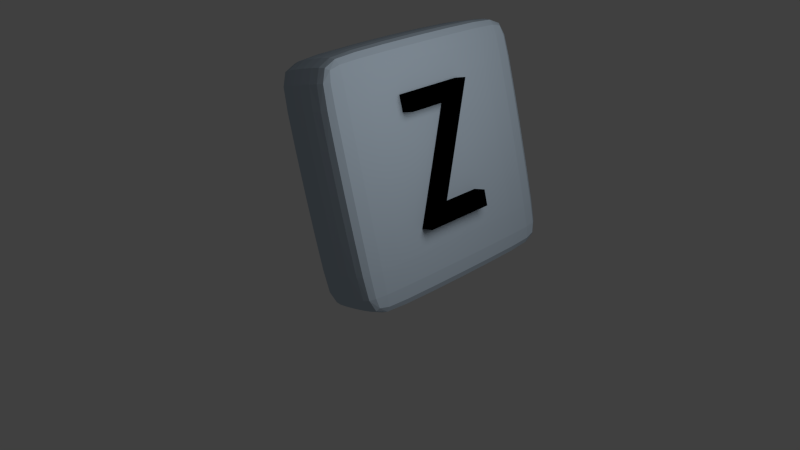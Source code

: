 # Source: Z.blend  (saved by Blender 2.61.0; exported with 4.5.12 LTS)
import bpy
from mathutils import Matrix  # noqa: F401  (used for matrix-valued properties, if any)

bpy.ops.wm.read_factory_settings(use_empty=True)
scene = bpy.context.scene
scene.name = 'Scene'

# ---- collections
col_collection_1 = bpy.data.collections.new('Collection 1'); scene.collection.children.link(col_collection_1)

# ---- materials (node trees are filled in below, after node groups)
mat_material_001 = bpy.data.materials.new('Material.001')
mat_material_001.alpha_threshold = 0.0
mat_material_001.use_transparent_shadow = False
mat_material_001.diffuse_color = (0.0, 0.0, 0.0, 1.0)
mat_material_001.roughness = 0.5
mat_material_001.line_color = (0.0, 0.0, 0.0, 1.0)
mat_material = bpy.data.materials.new('Material')
mat_material.alpha_threshold = 0.0
mat_material.use_transparent_shadow = False
mat_material.diffuse_color = (0.5, 0.6, 0.7, 1.0)
mat_material.roughness = 0.5
mat_material.line_color = (0.0, 0.0, 0.0, 1.0)

# ---- material node trees

# ---- world
world_world = bpy.data.worlds.new('World'); scene.world = world_world
world_world.color = (0.05088, 0.05088, 0.05088)
world_world.use_sun_shadow = False
world_world.sun_shadow_jitter_overblur = 0.0
world_world.cycles.sampling_method = 'MANUAL'
world_world.cycles.sample_map_resolution = 256

# ---- cameras
cam_camera = bpy.data.cameras.new('Camera')
cam_camera.clip_end = 100.0
cam_camera.lens = 35.0
cam_camera.sensor_width = 32.0
cam_camera.sensor_height = 18.0
cam_camera.ortho_scale = 7.314
cam_camera.dof.focus_distance = 0.0
cam_camera.dof.aperture_fstop = 128.0

# ---- lights
light_lamp = bpy.data.lights.new('Lamp', 'POINT')
light_lamp.transmission_factor = 0.0
light_lamp.cutoff_distance = 30.0
light_lamp.energy = 100.0
light_lamp.shadow_buffer_clip_start = 1.001
light_lamp.shadow_soft_size = 1.0
light_lamp.shadow_maximum_resolution = 0.006
light_lamp.use_absolute_resolution = True
light_lamp.cycles.use_multiple_importance_sampling = False

# ---- meshes
me_cube = bpy.data.meshes.new('Cube')
me_cube.from_pydata([(0.906, 0.906, -1.0), (0.906, -0.906, -1.0), (-0.906, -0.906, -1.0), (-0.906, 0.906, -1.0), (0.906, 0.906, 1.0), (-0.906, 0.906, 1.0), (-0.906, -0.906, 1.0), (0.906, -0.906, 1.0), (1.0, 0.906, -0.906), (1.0, 0.906, 0.906), (1.0, -0.906, 0.906), (1.0, -0.906, -0.906), (0.906, -1.0, -0.906), (0.906, -1.0, 0.906), (-0.906, -1.0, 0.906), (-0.906, -1.0, -0.906), (-1.0, -0.906, -0.906), (-1.0, -0.906, 0.906), (-1.0, 0.906, 0.906), (-1.0, 0.906, -0.906), (0.906, 1.0, 0.906), (0.906, 1.0, -0.906), (-0.906, 1.0, -0.906), (-0.906, 1.0, 0.906)], [], [(0, 1, 2, 3), (6, 7, 4, 5), (10, 11, 8, 9), (14, 15, 12, 13), (18, 19, 16, 17), (22, 23, 20, 21), (0, 8, 11, 1), (15, 2, 1, 12), (21, 0, 3, 22), (19, 3, 2, 16), (23, 5, 4, 20), (5, 18, 17, 6), (7, 10, 9, 4), (6, 14, 13, 7), (20, 9, 8, 21), (10, 13, 12, 11), (14, 17, 16, 15), (18, 23, 22, 19), (0, 21, 8), (1, 11, 12), (2, 15, 16), (3, 19, 22), (4, 9, 20), (7, 13, 10), (6, 17, 14), (5, 23, 18)])
me_cube.materials.append(mat_material)
me_cube.use_remesh_preserve_volume = False
me_cube.use_remesh_preserve_attributes = False
me_cube.use_mirror_vertex_groups = False
me_cube.update()

# ---- curves / text
txt_w_001 = bpy.data.curves.new('W.001', 'FONT')
txt_w_001.dimensions = '2D'
txt_w_001.body = 'Z'
txt_w_001.materials.append(mat_material_001)
txt_w_001.use_path_clamp = True
txt_w_001.bevel_resolution = 0
txt_w_001.extrude = 0.06

# ---- objects
ob_w = bpy.data.objects.new('W', txt_w_001)
ob_cube = bpy.data.objects.new('Cube', me_cube)
ob_lamp = bpy.data.objects.new('Lamp', light_lamp)
ob_camera = bpy.data.objects.new('Camera', cam_camera)

# ---- transforms, parenting, visibility, modifiers, constraints
ob_w.location = (5.389, -2.376, 2.654)
ob_w.rotation_euler = (1.309, 3.892e-09, 1.571)
ob_w.scale = (1.0, 1.5, 2.0)
ob_w.color = (0.0, 1.0, 0.01031, 1.0)
ob_w.lineart.crease_threshold = 0.0
ob_cube.location = (5.0, -2.0, 3.0)
ob_cube.rotation_euler = (3.892e-09, -0.2618, 0.0)
ob_cube.scale = (0.3, 1.0, 1.0)
ob_cube.lock_rotations_4d = False
ob_cube.empty_display_type = 'ARROWS'
ob_cube.lineart.crease_threshold = 0.0
_m = ob_cube.modifiers.new('Subsurf', 'SUBSURF')
_m.uv_smooth = 'PRESERVE_CORNERS'
_m.quality = 2
_m.levels = 5
_m.show_only_control_edges = False
ob_lamp.location = (7.413, -2.303, 4.797)
ob_lamp.rotation_euler = (0.6503, 0.05522, 1.866)
ob_lamp.lock_rotations_4d = False
ob_lamp.empty_display_type = 'ARROWS'
ob_lamp.color = (0.0, 0.0, 0.0, 0.0)
ob_lamp.lineart.crease_threshold = 0.0
ob_camera.location = (9.6, -6.508, 5.629)
ob_camera.rotation_euler = (1.109, 0.01082, 0.8149)
ob_camera.lock_rotations_4d = False
ob_camera.empty_display_type = 'ARROWS'
ob_camera.color = (0.0, 0.0, 0.0, 0.0)
ob_camera.display_type = 'WIRE'
ob_camera.lineart.crease_threshold = 0.0

# ---- collection membership
col_collection_1.objects.link(ob_w)
col_collection_1.objects.link(ob_cube)
col_collection_1.objects.link(ob_lamp)
col_collection_1.objects.link(ob_camera)

# ---- scene / render settings (as saved in the file)
scene.camera = ob_camera
scene.frame_start = 1; scene.frame_end = 250; scene.frame_set(-38)
scene.render.engine = 'BLENDER_EEVEE_NEXT'
scene.render.image_settings.color_mode = 'RGB'
scene.render.image_settings.compression = 90
scene.render.resolution_percentage = 50
scene.render.dither_intensity = 0.0
scene.render.bake_margin = 2
scene.render.bake_bias = 0.0
scene.cycles.use_denoising = False
scene.cycles.samples = 10
scene.cycles.sampling_pattern = 'TABULATED_SOBOL'
scene.cycles.light_sampling_threshold = 0.0
scene.cycles.use_adaptive_sampling = False
scene.cycles.use_light_tree = False
scene.cycles.blur_glossy = 0.0
scene.cycles.volume_bounces = 1
scene.cycles.pixel_filter_type = 'GAUSSIAN'
scene.cycles.sample_clamp_indirect = 0.0
scene.view_settings.view_transform = 'Standard'
bpy.context.view_layer.update()
